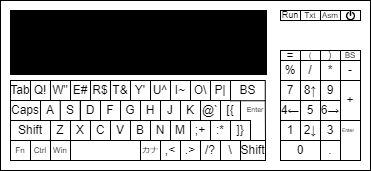

The diagram above was exported from draw.io. Its source (the exported page's mxGraphModel, read from the mxfile embedded in the PNG):
<mxGraphModel dx="656" dy="448" grid="1" gridSize="10" guides="1" tooltips="1" connect="1" arrows="1" fold="1" page="1" pageScale="1" pageWidth="827" pageHeight="1169" math="0" shadow="0">
  <root>
    <mxCell id="0" />
    <mxCell id="1" parent="0" />
    <mxCell id="BqqdeSrSqCluV5BGQZfX-1" value="" style="rounded=0;whiteSpace=wrap;html=1;" vertex="1" parent="1">
      <mxGeometry x="160" y="220" width="370" height="170" as="geometry" />
    </mxCell>
    <mxCell id="BqqdeSrSqCluV5BGQZfX-2" value="" style="rounded=0;whiteSpace=wrap;html=1;fillColor=#000000;" vertex="1" parent="1">
      <mxGeometry x="170" y="230" width="256" height="64" as="geometry" />
    </mxCell>
    <mxCell id="BqqdeSrSqCluV5BGQZfX-3" value="Q!" style="whiteSpace=wrap;html=1;aspect=fixed;" vertex="1" parent="1">
      <mxGeometry x="190" y="300" width="20" height="20" as="geometry" />
    </mxCell>
    <mxCell id="BqqdeSrSqCluV5BGQZfX-4" value="W&quot;" style="whiteSpace=wrap;html=1;aspect=fixed;" vertex="1" parent="1">
      <mxGeometry x="210" y="300" width="20" height="20" as="geometry" />
    </mxCell>
    <mxCell id="BqqdeSrSqCluV5BGQZfX-5" value="E#" style="whiteSpace=wrap;html=1;aspect=fixed;" vertex="1" parent="1">
      <mxGeometry x="230" y="300" width="20" height="20" as="geometry" />
    </mxCell>
    <mxCell id="BqqdeSrSqCluV5BGQZfX-6" value="R$" style="whiteSpace=wrap;html=1;aspect=fixed;" vertex="1" parent="1">
      <mxGeometry x="250" y="300" width="20" height="20" as="geometry" />
    </mxCell>
    <mxCell id="BqqdeSrSqCluV5BGQZfX-7" value="T&amp;amp;" style="whiteSpace=wrap;html=1;aspect=fixed;" vertex="1" parent="1">
      <mxGeometry x="270" y="300" width="20" height="20" as="geometry" />
    </mxCell>
    <mxCell id="BqqdeSrSqCluV5BGQZfX-8" value="Y'" style="whiteSpace=wrap;html=1;aspect=fixed;" vertex="1" parent="1">
      <mxGeometry x="290" y="300" width="20" height="20" as="geometry" />
    </mxCell>
    <mxCell id="BqqdeSrSqCluV5BGQZfX-9" value="U^" style="whiteSpace=wrap;html=1;aspect=fixed;" vertex="1" parent="1">
      <mxGeometry x="310" y="300" width="20" height="20" as="geometry" />
    </mxCell>
    <mxCell id="BqqdeSrSqCluV5BGQZfX-10" value="I~" style="whiteSpace=wrap;html=1;aspect=fixed;" vertex="1" parent="1">
      <mxGeometry x="330" y="300" width="20" height="20" as="geometry" />
    </mxCell>
    <mxCell id="BqqdeSrSqCluV5BGQZfX-11" value="O\" style="whiteSpace=wrap;html=1;aspect=fixed;" vertex="1" parent="1">
      <mxGeometry x="350" y="300" width="20" height="20" as="geometry" />
    </mxCell>
    <mxCell id="BqqdeSrSqCluV5BGQZfX-12" value="P|" style="whiteSpace=wrap;html=1;aspect=fixed;" vertex="1" parent="1">
      <mxGeometry x="370" y="300" width="20" height="20" as="geometry" />
    </mxCell>
    <mxCell id="BqqdeSrSqCluV5BGQZfX-14" value="A" style="whiteSpace=wrap;html=1;aspect=fixed;" vertex="1" parent="1">
      <mxGeometry x="200" y="320" width="20" height="20" as="geometry" />
    </mxCell>
    <mxCell id="BqqdeSrSqCluV5BGQZfX-15" value="S" style="whiteSpace=wrap;html=1;aspect=fixed;" vertex="1" parent="1">
      <mxGeometry x="219.76" y="320" width="20" height="20" as="geometry" />
    </mxCell>
    <mxCell id="BqqdeSrSqCluV5BGQZfX-16" value="D" style="whiteSpace=wrap;html=1;aspect=fixed;" vertex="1" parent="1">
      <mxGeometry x="240" y="320" width="20" height="20" as="geometry" />
    </mxCell>
    <mxCell id="BqqdeSrSqCluV5BGQZfX-17" value="F" style="whiteSpace=wrap;html=1;aspect=fixed;" vertex="1" parent="1">
      <mxGeometry x="260" y="320" width="20" height="20" as="geometry" />
    </mxCell>
    <mxCell id="BqqdeSrSqCluV5BGQZfX-18" value="G" style="whiteSpace=wrap;html=1;aspect=fixed;" vertex="1" parent="1">
      <mxGeometry x="280" y="320" width="20" height="20" as="geometry" />
    </mxCell>
    <mxCell id="BqqdeSrSqCluV5BGQZfX-19" value="H" style="whiteSpace=wrap;html=1;aspect=fixed;" vertex="1" parent="1">
      <mxGeometry x="300" y="320" width="20" height="20" as="geometry" />
    </mxCell>
    <mxCell id="BqqdeSrSqCluV5BGQZfX-20" value="J" style="whiteSpace=wrap;html=1;aspect=fixed;" vertex="1" parent="1">
      <mxGeometry x="320" y="320" width="20" height="20" as="geometry" />
    </mxCell>
    <mxCell id="BqqdeSrSqCluV5BGQZfX-21" value="K" style="whiteSpace=wrap;html=1;aspect=fixed;" vertex="1" parent="1">
      <mxGeometry x="340" y="320" width="20" height="20" as="geometry" />
    </mxCell>
    <mxCell id="BqqdeSrSqCluV5BGQZfX-22" value="@`" style="whiteSpace=wrap;html=1;aspect=fixed;" vertex="1" parent="1">
      <mxGeometry x="360" y="320" width="20" height="20" as="geometry" />
    </mxCell>
    <mxCell id="BqqdeSrSqCluV5BGQZfX-23" value="[{" style="whiteSpace=wrap;html=1;aspect=fixed;" vertex="1" parent="1">
      <mxGeometry x="380" y="320" width="20" height="20" as="geometry" />
    </mxCell>
    <mxCell id="BqqdeSrSqCluV5BGQZfX-24" value="BS" style="whiteSpace=wrap;html=1;" vertex="1" parent="1">
      <mxGeometry x="390" y="300" width="34.76" height="20.24" as="geometry" />
    </mxCell>
    <mxCell id="BqqdeSrSqCluV5BGQZfX-26" value="Z" style="whiteSpace=wrap;html=1;aspect=fixed;" vertex="1" parent="1">
      <mxGeometry x="210" y="340" width="20" height="20" as="geometry" />
    </mxCell>
    <mxCell id="BqqdeSrSqCluV5BGQZfX-27" value="X" style="whiteSpace=wrap;html=1;aspect=fixed;" vertex="1" parent="1">
      <mxGeometry x="230" y="340" width="20" height="20" as="geometry" />
    </mxCell>
    <mxCell id="BqqdeSrSqCluV5BGQZfX-28" value="C" style="whiteSpace=wrap;html=1;aspect=fixed;" vertex="1" parent="1">
      <mxGeometry x="250" y="340" width="20" height="20" as="geometry" />
    </mxCell>
    <mxCell id="BqqdeSrSqCluV5BGQZfX-29" value="V" style="whiteSpace=wrap;html=1;aspect=fixed;" vertex="1" parent="1">
      <mxGeometry x="270" y="340" width="20" height="20" as="geometry" />
    </mxCell>
    <mxCell id="BqqdeSrSqCluV5BGQZfX-30" value="B" style="whiteSpace=wrap;html=1;aspect=fixed;" vertex="1" parent="1">
      <mxGeometry x="290" y="340" width="20" height="20" as="geometry" />
    </mxCell>
    <mxCell id="BqqdeSrSqCluV5BGQZfX-31" value="N" style="whiteSpace=wrap;html=1;aspect=fixed;" vertex="1" parent="1">
      <mxGeometry x="310" y="340" width="20" height="20" as="geometry" />
    </mxCell>
    <mxCell id="BqqdeSrSqCluV5BGQZfX-32" value="M" style="whiteSpace=wrap;html=1;aspect=fixed;" vertex="1" parent="1">
      <mxGeometry x="330" y="340" width="20" height="20" as="geometry" />
    </mxCell>
    <mxCell id="BqqdeSrSqCluV5BGQZfX-33" value=";+" style="whiteSpace=wrap;html=1;aspect=fixed;" vertex="1" parent="1">
      <mxGeometry x="350" y="340" width="20" height="20" as="geometry" />
    </mxCell>
    <mxCell id="BqqdeSrSqCluV5BGQZfX-34" value=":*" style="whiteSpace=wrap;html=1;aspect=fixed;" vertex="1" parent="1">
      <mxGeometry x="370" y="340" width="20" height="20" as="geometry" />
    </mxCell>
    <mxCell id="BqqdeSrSqCluV5BGQZfX-35" value=".&amp;gt;" style="whiteSpace=wrap;html=1;aspect=fixed;" vertex="1" parent="1">
      <mxGeometry x="340" y="360" width="20" height="20" as="geometry" />
    </mxCell>
    <mxCell id="BqqdeSrSqCluV5BGQZfX-36" value="\" style="whiteSpace=wrap;html=1;aspect=fixed;direction=south;" vertex="1" parent="1">
      <mxGeometry x="380" y="360" width="20" height="20" as="geometry" />
    </mxCell>
    <mxCell id="BqqdeSrSqCluV5BGQZfX-37" value="/?" style="whiteSpace=wrap;html=1;aspect=fixed;" vertex="1" parent="1">
      <mxGeometry x="360" y="360" width="20" height="20" as="geometry" />
    </mxCell>
    <mxCell id="BqqdeSrSqCluV5BGQZfX-40" value="Enter" style="text;html=1;align=center;verticalAlign=middle;whiteSpace=wrap;rounded=0;direction=west;flipH=1;fontSize=7;spacing=0;spacingBottom=0;horizontal=1;labelPosition=center;verticalLabelPosition=middle;" vertex="1" parent="1">
      <mxGeometry x="409.76" y="325" width="10.24" height="10" as="geometry" />
    </mxCell>
    <mxCell id="BqqdeSrSqCluV5BGQZfX-41" value="Shift" style="whiteSpace=wrap;html=1;" vertex="1" parent="1">
      <mxGeometry x="170" y="340" width="40" height="20" as="geometry" />
    </mxCell>
    <mxCell id="BqqdeSrSqCluV5BGQZfX-42" value="Caps" style="whiteSpace=wrap;html=1;" vertex="1" parent="1">
      <mxGeometry x="170" y="320" width="30" height="20" as="geometry" />
    </mxCell>
    <mxCell id="BqqdeSrSqCluV5BGQZfX-43" value="Tab" style="whiteSpace=wrap;html=1;" vertex="1" parent="1">
      <mxGeometry x="170" y="300" width="20" height="20" as="geometry" />
    </mxCell>
    <mxCell id="BqqdeSrSqCluV5BGQZfX-45" value="カナ" style="rounded=0;whiteSpace=wrap;html=1;fontSize=8;" vertex="1" parent="1">
      <mxGeometry x="300" y="360" width="20" height="20" as="geometry" />
    </mxCell>
    <mxCell id="BqqdeSrSqCluV5BGQZfX-46" value="" style="rounded=0;whiteSpace=wrap;html=1;" vertex="1" parent="1">
      <mxGeometry x="230" y="360" width="70" height="20" as="geometry" />
    </mxCell>
    <mxCell id="BqqdeSrSqCluV5BGQZfX-47" value="0" style="rounded=0;whiteSpace=wrap;html=1;" vertex="1" parent="1">
      <mxGeometry x="440" y="360" width="40" height="20" as="geometry" />
    </mxCell>
    <mxCell id="BqqdeSrSqCluV5BGQZfX-48" value="7" style="rounded=0;whiteSpace=wrap;html=1;" vertex="1" parent="1">
      <mxGeometry x="440" y="300" width="20" height="20" as="geometry" />
    </mxCell>
    <mxCell id="BqqdeSrSqCluV5BGQZfX-49" value="4←" style="rounded=0;whiteSpace=wrap;html=1;" vertex="1" parent="1">
      <mxGeometry x="440" y="320" width="20" height="20" as="geometry" />
    </mxCell>
    <mxCell id="BqqdeSrSqCluV5BGQZfX-50" value="1" style="rounded=0;whiteSpace=wrap;html=1;" vertex="1" parent="1">
      <mxGeometry x="440" y="340" width="20" height="20" as="geometry" />
    </mxCell>
    <mxCell id="BqqdeSrSqCluV5BGQZfX-51" value="8↑" style="rounded=0;whiteSpace=wrap;html=1;" vertex="1" parent="1">
      <mxGeometry x="460" y="300" width="20" height="20" as="geometry" />
    </mxCell>
    <mxCell id="BqqdeSrSqCluV5BGQZfX-52" value="5" style="rounded=0;whiteSpace=wrap;html=1;" vertex="1" parent="1">
      <mxGeometry x="460" y="320" width="20" height="20" as="geometry" />
    </mxCell>
    <mxCell id="BqqdeSrSqCluV5BGQZfX-53" value="2↓" style="rounded=0;whiteSpace=wrap;html=1;" vertex="1" parent="1">
      <mxGeometry x="460" y="340" width="20" height="20" as="geometry" />
    </mxCell>
    <mxCell id="BqqdeSrSqCluV5BGQZfX-54" value="9" style="rounded=0;whiteSpace=wrap;html=1;" vertex="1" parent="1">
      <mxGeometry x="480" y="300" width="20" height="20" as="geometry" />
    </mxCell>
    <mxCell id="BqqdeSrSqCluV5BGQZfX-55" value="6→" style="rounded=0;whiteSpace=wrap;html=1;" vertex="1" parent="1">
      <mxGeometry x="480" y="320" width="20" height="20" as="geometry" />
    </mxCell>
    <mxCell id="BqqdeSrSqCluV5BGQZfX-56" value="3" style="rounded=0;whiteSpace=wrap;html=1;" vertex="1" parent="1">
      <mxGeometry x="480" y="340" width="20" height="20" as="geometry" />
    </mxCell>
    <mxCell id="BqqdeSrSqCluV5BGQZfX-57" value="." style="rounded=0;whiteSpace=wrap;html=1;" vertex="1" parent="1">
      <mxGeometry x="480" y="360" width="20" height="20" as="geometry" />
    </mxCell>
    <mxCell id="BqqdeSrSqCluV5BGQZfX-58" value="%" style="rounded=0;whiteSpace=wrap;html=1;" vertex="1" parent="1">
      <mxGeometry x="440" y="280" width="20" height="20" as="geometry" />
    </mxCell>
    <mxCell id="BqqdeSrSqCluV5BGQZfX-59" value="Enter" style="rounded=0;whiteSpace=wrap;html=1;verticalAlign=top;labelPosition=center;verticalLabelPosition=middle;align=left;fontSize=5;horizontal=1;" vertex="1" parent="1">
      <mxGeometry x="500" y="340" width="20" height="40" as="geometry" />
    </mxCell>
    <mxCell id="BqqdeSrSqCluV5BGQZfX-60" value="+" style="rounded=0;whiteSpace=wrap;html=1;" vertex="1" parent="1">
      <mxGeometry x="500" y="300" width="20" height="40" as="geometry" />
    </mxCell>
    <mxCell id="BqqdeSrSqCluV5BGQZfX-61" value="/" style="rounded=0;whiteSpace=wrap;html=1;" vertex="1" parent="1">
      <mxGeometry x="460" y="280" width="20" height="20" as="geometry" />
    </mxCell>
    <mxCell id="BqqdeSrSqCluV5BGQZfX-62" value="*" style="rounded=0;whiteSpace=wrap;html=1;" vertex="1" parent="1">
      <mxGeometry x="480" y="280" width="20" height="20" as="geometry" />
    </mxCell>
    <mxCell id="BqqdeSrSqCluV5BGQZfX-63" value="-" style="rounded=0;whiteSpace=wrap;html=1;" vertex="1" parent="1">
      <mxGeometry x="500" y="280" width="20" height="20" as="geometry" />
    </mxCell>
    <mxCell id="BqqdeSrSqCluV5BGQZfX-64" value="=" style="rounded=0;whiteSpace=wrap;html=1;" vertex="1" parent="1">
      <mxGeometry x="440" y="270" width="20" height="10" as="geometry" />
    </mxCell>
    <mxCell id="BqqdeSrSqCluV5BGQZfX-65" value="(" style="rounded=0;whiteSpace=wrap;html=1;fontSize=8;verticalAlign=middle;labelPosition=center;verticalLabelPosition=middle;align=center;" vertex="1" parent="1">
      <mxGeometry x="460" y="270" width="20" height="10" as="geometry" />
    </mxCell>
    <mxCell id="BqqdeSrSqCluV5BGQZfX-66" value=")" style="rounded=0;whiteSpace=wrap;html=1;fontSize=9;" vertex="1" parent="1">
      <mxGeometry x="480" y="270" width="20" height="10" as="geometry" />
    </mxCell>
    <mxCell id="BqqdeSrSqCluV5BGQZfX-67" value="BS" style="rounded=0;whiteSpace=wrap;html=1;fontSize=8;" vertex="1" parent="1">
      <mxGeometry x="500" y="270" width="20" height="10" as="geometry" />
    </mxCell>
    <mxCell id="BqqdeSrSqCluV5BGQZfX-68" value="Run" style="rounded=0;whiteSpace=wrap;html=1;fontSize=9;" vertex="1" parent="1">
      <mxGeometry x="440" y="230" width="20" height="10" as="geometry" />
    </mxCell>
    <mxCell id="BqqdeSrSqCluV5BGQZfX-70" value="Txt" style="rounded=0;whiteSpace=wrap;html=1;fontSize=8;" vertex="1" parent="1">
      <mxGeometry x="460" y="230" width="20" height="10" as="geometry" />
    </mxCell>
    <mxCell id="BqqdeSrSqCluV5BGQZfX-71" value="Asm" style="rounded=0;whiteSpace=wrap;html=1;fontSize=8;" vertex="1" parent="1">
      <mxGeometry x="480" y="230" width="20" height="10" as="geometry" />
    </mxCell>
    <mxCell id="BqqdeSrSqCluV5BGQZfX-72" value="" style="rounded=0;whiteSpace=wrap;html=1;" vertex="1" parent="1">
      <mxGeometry x="500" y="230" width="20" height="10" as="geometry" />
    </mxCell>
    <mxCell id="BqqdeSrSqCluV5BGQZfX-73" value="" style="shape=mxgraph.signs.tech.power;html=1;pointerEvents=1;fillColor=#000000;strokeColor=none;verticalLabelPosition=bottom;verticalAlign=top;align=center;aspect=fixed;" vertex="1" parent="1">
      <mxGeometry x="505.36" y="230" width="9.28" height="10" as="geometry" />
    </mxCell>
    <mxCell id="BqqdeSrSqCluV5BGQZfX-75" value=",&amp;lt;" style="whiteSpace=wrap;html=1;aspect=fixed;" vertex="1" parent="1">
      <mxGeometry x="320" y="360" width="20" height="20" as="geometry" />
    </mxCell>
    <mxCell id="BqqdeSrSqCluV5BGQZfX-78" value="]}" style="whiteSpace=wrap;html=1;aspect=fixed;" vertex="1" parent="1">
      <mxGeometry x="390" y="340" width="20" height="20" as="geometry" />
    </mxCell>
    <mxCell id="BqqdeSrSqCluV5BGQZfX-80" value="Shift" style="whiteSpace=wrap;html=1;direction=south;" vertex="1" parent="1">
      <mxGeometry x="400" y="360" width="25" height="20" as="geometry" />
    </mxCell>
    <mxCell id="BqqdeSrSqCluV5BGQZfX-82" value="" style="endArrow=none;html=1;rounded=0;entryX=1;entryY=1;entryDx=0;entryDy=0;exitX=0;exitY=0;exitDx=0;exitDy=0;" edge="1" parent="1" source="BqqdeSrSqCluV5BGQZfX-80" target="BqqdeSrSqCluV5BGQZfX-24">
      <mxGeometry width="50" height="50" relative="1" as="geometry">
        <mxPoint x="340" y="340" as="sourcePoint" />
        <mxPoint x="390" y="290" as="targetPoint" />
      </mxGeometry>
    </mxCell>
    <mxCell id="BqqdeSrSqCluV5BGQZfX-83" value="Win" style="rounded=0;whiteSpace=wrap;html=1;fontSize=8;" vertex="1" parent="1">
      <mxGeometry x="210" y="360" width="20" height="20" as="geometry" />
    </mxCell>
    <mxCell id="BqqdeSrSqCluV5BGQZfX-84" value="Ctrl" style="rounded=0;whiteSpace=wrap;html=1;fontSize=8;" vertex="1" parent="1">
      <mxGeometry x="190" y="360" width="20" height="20" as="geometry" />
    </mxCell>
    <mxCell id="BqqdeSrSqCluV5BGQZfX-85" value="Fn" style="rounded=0;whiteSpace=wrap;html=1;fontSize=8;" vertex="1" parent="1">
      <mxGeometry x="170" y="360" width="20" height="20" as="geometry" />
    </mxCell>
  </root>
</mxGraphModel>